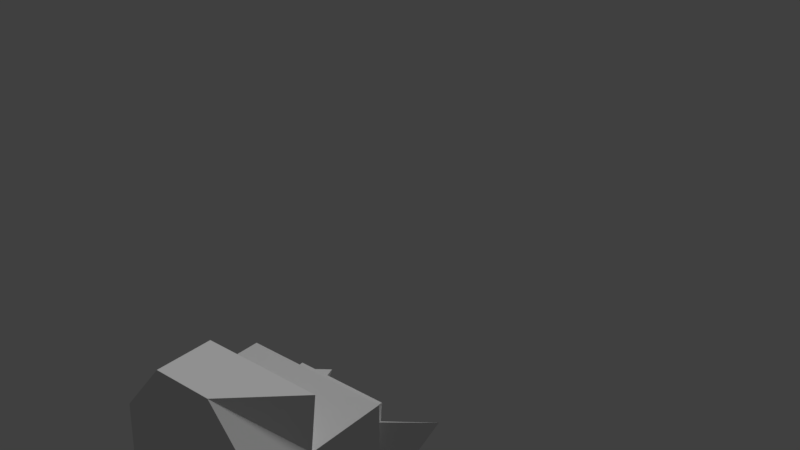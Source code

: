 # Source: clone.blend  (saved by Blender 2.79.0; exported with 4.5.12 LTS)
import bpy
from mathutils import Matrix  # noqa: F401  (used for matrix-valued properties, if any)

bpy.ops.wm.read_factory_settings(use_empty=True)
scene = bpy.context.scene
scene.name = 'Scene'

# ---- collections
col_collection_1 = bpy.data.collections.new('Collection 1'); scene.collection.children.link(col_collection_1)

# ---- materials (node trees are filled in below, after node groups)
mat_body = bpy.data.materials.new('Body')
mat_body.alpha_threshold = 0.0
mat_body.use_transparent_shadow = False
mat_body.roughness = 0.5

# ---- material node trees

# ---- world
world_world = bpy.data.worlds.new('World'); scene.world = world_world
world_world.color = (0.05088, 0.05088, 0.05088)
world_world.use_sun_shadow = False
world_world.sun_shadow_jitter_overblur = 0.0
world_world.cycles.sampling_method = 'MANUAL'

# ---- lights
light_lamp = bpy.data.lights.new('Lamp', 'SUN')
light_lamp.transmission_factor = 0.0
light_lamp.cutoff_distance = 30.0
light_lamp.angle = 0.1993
light_lamp.energy = 1.0
light_lamp.shadow_buffer_clip_start = 1.001
light_lamp.shadow_soft_size = 0.1
light_lamp.shadow_cascade_max_distance = 1000.0

# ---- meshes
me_cube_004 = bpy.data.meshes.new('Cube.004')
me_cube_004.from_pydata([(0.245, 0.3102, -0.3102), (0.245, 0.3102, 0.3102), (0.245, -0.3102, -0.3102), (0.245, -0.3102, 0.3102), (-0.3191, 0.245, -0.245), (-0.3191, 0.245, 0.245), (-0.3191, -0.245, -0.245), (-0.3191, -0.245, 0.245)], [], [(0, 1, 3, 2), (2, 3, 7, 6), (6, 7, 5, 4), (4, 5, 1, 0), (2, 6, 4, 0), (7, 3, 1, 5)])
_uv = me_cube_004.uv_layers.new(name='UVMap')
_uv.uv.foreach_set('vector', [0.6217, 0.881, 0.6217, 0.9783, 0.6217, 0.9783, 0.6217, 0.881, 0.6217, 0.881, 0.6217, 0.9783, 0.5332, 0.9681, 0.5332, 0.8912, 0.5332, 0.8912, 0.5332, 0.9681, 0.5332, 0.9681, 0.5332, 0.8912, 0.5332, 0.8912, 0.5332, 0.9681, 0.6217, 0.9783, 0.6217, 0.881, 0.6217, 0.881, 0.5332, 0.8912, 0.5332, 0.8912, 0.6217, 0.881, 0.5332, 0.9681, 0.6217, 0.9783, 0.6217, 0.9783, 0.5332, 0.9681])
me_cube_004.materials.append(mat_body)
me_cube_004.use_remesh_preserve_volume = False
me_cube_004.use_remesh_preserve_attributes = False
me_cube_004.use_mirror_vertex_groups = False
me_cube_004.update()
me_cube_003 = bpy.data.meshes.new('Cube.003')
me_cube_003.from_pydata([(-0.3191, -0.3102, -0.3102), (-0.3191, -0.3102, 0.3102), (-0.3191, 0.3102, -0.3102), (-0.3191, 0.3102, 0.3102), (0.245, -0.245, -0.245), (0.245, -0.245, 0.245), (0.245, 0.245, -0.245), (0.245, 0.245, 0.245)], [], [(0, 1, 3, 2), (2, 3, 7, 6), (6, 7, 5, 4), (4, 5, 1, 0), (2, 6, 4, 0), (7, 3, 1, 5)])
_uv = me_cube_003.uv_layers.new(name='UVMap')
_uv.uv.foreach_set('vector', [0.5201, 0.8687, 0.5201, 0.966, 0.5201, 0.966, 0.5201, 0.8687, 0.5201, 0.8687, 0.5201, 0.966, 0.6086, 0.9558, 0.6086, 0.8789, 0.6086, 0.8789, 0.6086, 0.9558, 0.6086, 0.9558, 0.6086, 0.8789, 0.6086, 0.8789, 0.6086, 0.9558, 0.5201, 0.966, 0.5201, 0.8687, 0.5201, 0.8687, 0.6086, 0.8789, 0.6086, 0.8789, 0.5201, 0.8687, 0.6086, 0.9558, 0.5201, 0.966, 0.5201, 0.966, 0.6086, 0.9558])
me_cube_003.materials.append(mat_body)
me_cube_003.use_remesh_preserve_volume = False
me_cube_003.use_remesh_preserve_attributes = False
me_cube_003.use_mirror_vertex_groups = False
me_cube_003.update()
me_cube_002 = bpy.data.meshes.new('Cube.002')
me_cube_002.from_pydata([(-0.3524, -1.218, -0.1407), (-0.3524, -1.024, 0.3885), (-0.3524, 0.6145, -0.1407), (-0.3524, 0.6145, 0.06769), (0.3524, -1.218, -0.1407), (0.3524, -1.024, 0.3885), (0.3524, 0.6145, -0.1407), (0.3524, 0.6145, 0.06769)], [], [(0, 1, 3, 2), (2, 3, 7, 6), (6, 7, 5, 4), (4, 5, 1, 0), (2, 6, 4, 0), (7, 3, 1, 5)])
_uv = me_cube_002.uv_layers.new(name='UVMap')
_uv.uv.foreach_set('vector', [0.02379, 0.0, 0.02379, 0.4439, 0.02379, 0.2611, 0.02379, 0.0, 0.6471, 0.7473, 0.6471, 0.877, 0.8676, 0.877, 0.8676, 0.7473, 0.4677, 0.0, 0.4677, 0.2611, 0.4677, 0.4439, 0.4677, 0.0, 0.4677, 0.0, 0.4677, 0.4439, 0.02379, 0.4439, 0.02379, 0.0, 0.0361, 0.3224, 0.48, 0.3224, 0.48, 0.3224, 0.0361, 0.3224, 0.8676, 0.877, 0.6471, 0.877, 0.6471, 0.9678, 0.8676, 0.9678])
me_cube_002.materials.append(mat_body)
me_cube_002.use_remesh_preserve_volume = False
me_cube_002.use_remesh_preserve_attributes = False
me_cube_002.use_mirror_vertex_groups = False
me_cube_002.update()
me_cube_005 = bpy.data.meshes.new('Cube.005')
me_cube_005.from_pydata([(-0.3524, -1.188, -0.1407), (-0.3524, -0.9936, 0.403), (-0.3524, 0.6145, -0.1407), (-0.3524, 0.6145, 0.06769), (0.3524, -1.188, -0.1407), (0.3524, -0.9936, 0.403), (0.3524, 0.6145, -0.1407), (0.3524, 0.6145, 0.06769)], [], [(0, 1, 3, 2), (2, 3, 7, 6), (6, 7, 5, 4), (4, 5, 1, 0), (2, 6, 4, 0), (7, 3, 1, 5)])
_uv = me_cube_005.uv_layers.new(name='UVMap')
_uv.uv.foreach_set('vector', [0.01764, 0.0, 0.01764, 0.2376, 0.01764, 0.1397, 0.01764, 0.0, 0.06713, 0.25, 0.06713, 0.3619, 0.4456, 0.3619, 0.4456, 0.25, 0.4902, 0.0, 0.4902, 0.1397, 0.4902, 0.2376, 0.4902, 0.0, 0.4902, 0.0, 0.4902, 0.4836, 0.01764, 0.4836, 0.01764, 0.0, 0.02502, 0.2731, 0.4976, 0.2731, 0.4976, 0.2731, 0.02502, 0.2731, 0.4456, 0.3619, 0.06713, 0.3619, 0.06713, 0.4403, 0.4456, 0.4403])
me_cube_005.materials.append(mat_body)
me_cube_005.use_remesh_preserve_volume = False
me_cube_005.use_remesh_preserve_attributes = False
me_cube_005.use_mirror_vertex_groups = False
me_cube_005.update()
me_cube_001 = bpy.data.meshes.new('Cube.001')
me_cube_001.from_pydata([(-0.5417, -0.5417, -0.6184), (-0.661, -0.661, 0.6184), (-0.12, 0.5875, -0.3786), (-0.1476, 0.6152, -0.09209), (0.5417, -0.5417, -0.6184), (0.661, -0.661, 0.6184), (0.12, 0.5875, -0.3786), (0.1476, 0.6152, -0.09209), (-0.661, 0.661, 0.6184), (-0.5417, 0.5417, -0.6184), (0.5417, 0.5417, -0.6184), (0.661, 0.661, 0.6184), (-0.2494, 1.166, -0.5077), (-0.3068, 0.9188, 0.03699), (0.2494, 1.166, -0.5077), (0.3068, 0.9188, 0.03699), (-0.404, 1.816, -0.1507), (-0.4899, 1.178, 0.4783), (0.3429, 1.816, -0.1507), (0.4289, 1.178, 0.4783), (-0.6475, 2.579, 0.5616), (-0.7895, 1.526, 1.601), (0.5864, 2.579, 0.5616), (0.7284, 1.526, 1.601), (-0.03054, 2.791, 2.07)], [], [(0, 1, 8, 9), (2, 3, 13, 12), (10, 11, 5, 4), (4, 5, 1, 0), (9, 10, 4, 0), (11, 8, 1, 5), (3, 2, 9, 8), (2, 6, 10, 9), (7, 3, 8, 11), (6, 7, 11, 10), (7, 6, 14, 15), (6, 2, 12, 14), (3, 7, 15, 13), (15, 14, 18, 19), (14, 12, 16, 18), (13, 15, 19, 17), (12, 13, 17, 16), (17, 19, 23, 21), (16, 17, 21, 20), (19, 18, 22, 23), (18, 16, 20, 22), (23, 22, 24), (22, 20, 24), (21, 23, 24), (20, 21, 24)])
_uv = me_cube_001.uv_layers.new(name='UVMap')
_uv.uv.foreach_set('vector', [0.548, 0.797, 0.5293, 0.991, 0.5293, 0.991, 0.548, 0.797, 0.5932, 0.8465, 0.584, 0.9415, 0.584, 0.9415, 0.5932, 0.8465, 0.718, 0.797, 0.7367, 0.991, 0.7367, 0.991, 0.718, 0.797, 0.718, 0.797, 0.7367, 0.991, 0.5293, 0.991, 0.548, 0.797, 0.548, 0.797, 0.718, 0.797, 0.718, 0.797, 0.548, 0.797, 0.7367, 0.991, 0.5293, 0.991, 0.5293, 0.991, 0.7367, 0.991, 0.584, 0.9415, 0.5932, 0.8465, 0.548, 0.797, 0.5293, 0.991, 0.5932, 0.8465, 0.6728, 0.8465, 0.718, 0.797, 0.548, 0.797, 0.682, 0.9415, 0.584, 0.9415, 0.5293, 0.991, 0.7367, 0.991, 0.6728, 0.8465, 0.682, 0.9415, 0.7367, 0.991, 0.718, 0.797, 0.682, 0.9415, 0.6728, 0.8465, 0.6728, 0.8465, 0.682, 0.9415, 0.6728, 0.8465, 0.5932, 0.8465, 0.5932, 0.8465, 0.6728, 0.8465, 0.584, 0.9415, 0.682, 0.9415, 0.682, 0.9415, 0.584, 0.9415, 0.682, 0.9415, 0.6728, 0.8465, 0.6728, 0.8465, 0.682, 0.9415, 0.6728, 0.8465, 0.5932, 0.8465, 0.5932, 0.8465, 0.6728, 0.8465, 0.584, 0.9415, 0.682, 0.9415, 0.682, 0.9415, 0.584, 0.9415, 0.5932, 0.8465, 0.584, 0.9415, 0.584, 0.9415, 0.5932, 0.8465, 0.584, 0.9415, 0.682, 0.9415, 0.682, 0.9415, 0.584, 0.9415, 0.5932, 0.8465, 0.584, 0.9415, 0.584, 0.9415, 0.5932, 0.8465, 0.682, 0.9415, 0.6728, 0.8465, 0.6728, 0.8465, 0.682, 0.9415, 0.6728, 0.8465, 0.5932, 0.8465, 0.5932, 0.8465, 0.6728, 0.8465, 0.682, 0.9415, 0.6728, 0.8465, 0.682, 0.9415, 0.6728, 0.8465, 0.5932, 0.8465, 0.6728, 0.8465, 0.584, 0.9415, 0.682, 0.9415, 0.584, 0.9415, 0.5932, 0.8465, 0.584, 0.9415, 0.5932, 0.8465])
me_cube_001.materials.append(mat_body)
me_cube_001.use_remesh_preserve_volume = False
me_cube_001.use_remesh_preserve_attributes = False
me_cube_001.use_mirror_vertex_groups = False
me_cube_001.update()
me_circle = bpy.data.meshes.new('Circle')
me_circle.from_pydata([(-0.2199, -0.4196, 0.9383), (-0.2272, 0.435, 0.9344), (-0.8363, -0.6952, 0.9382), (-0.895, -0.009099, 2.15), (-0.8363, 0.6747, 0.9382), (0.2555, -0.4196, 0.9383), (0.2628, 0.435, 0.9344), (0.872, -0.6952, 0.9382), (0.9307, -0.009099, 2.15), (0.872, 0.6747, 0.9382), (-0.8957, -1.252, -1.059), (-1.001, -0.9997, 0.9382), (-1.001, 1.0, -1.062), (-1.001, 1.0, 0.9382), (1.027, -1.252, -1.059), (0.9991, -0.9997, 0.9382), (0.9991, 1.0, -1.062), (0.9991, 1.0, 0.9382), (-1.001, -0.9935, -0.1608), (0.9991, -0.9935, -0.1608), (-0.8373, -1.531, 0.09024), (0.8356, -1.531, 0.09024), (-0.3977, -1.888, -1.004), (0.396, -1.888, -1.004)], [], [(3, 1, 4), (2, 3, 4), (0, 1, 3), (0, 2, 4, 1), (3, 2, 0), (8, 9, 6), (9, 8, 7), (5, 8, 6), (5, 6, 9, 7), (8, 5, 7), (10, 18, 11, 13, 12), (12, 13, 17, 16), (16, 17, 15, 19, 14), (12, 16, 14, 10), (4, 13, 11, 2), (11, 15, 7, 2), (7, 15, 17, 9), (17, 13, 4, 9), (4, 1, 6, 9), (2, 7, 5, 0), (5, 6, 1, 0), (19, 18, 20, 21), (19, 15, 11, 18), (21, 20, 22, 23), (21, 23, 19), (20, 18, 22), (10, 14, 23, 22), (14, 19, 23), (18, 10, 22)])
_uv = me_circle.uv_layers.new(name='UVMap')
_uv.uv.foreach_set('vector', [0.02176, 0.9802, 0.1886, 0.9161, 0.03642, 0.917, 0.5284, 0.01858, 0.528, 0.5365, 1.0, 0.04027, 0.1904, 0.917, 0.1886, 0.9161, 0.02176, 0.9802, 0.1904, 0.917, 0.03642, 0.917, 0.03642, 0.917, 0.1886, 0.9161, 0.02176, 0.9802, 0.03642, 0.917, 0.1904, 0.917, 0.4777, 0.9802, 0.4631, 0.917, 0.3109, 0.9161, 1.0, 0.04027, 0.528, 0.5365, 0.5284, 0.01858, 0.3091, 0.917, 0.4777, 0.9802, 0.3109, 0.9161, 0.3091, 0.917, 0.3109, 0.9161, 0.4631, 0.917, 0.4631, 0.917, 0.4777, 0.9802, 0.3091, 0.917, 0.4631, 0.917, 0.01747, 0.5059, 0.01747, 0.6196, 0.01747, 0.9195, 0.01747, 0.9195, 0.01747, 0.5059, 0.01993, 0.5034, 0.01993, 0.917, 0.05436, 0.917, 0.05436, 0.5034, 0.4948, 0.5034, 0.4948, 0.917, 0.4948, 0.917, 0.4948, 0.6171, 0.4948, 0.5034, -0.004681, 0.5034, 0.4948, 0.5034, 0.4948, 0.5034, -0.004681, 0.5034, 0.03642, 0.917, -0.004681, 0.917, -0.004681, 0.917, 0.03642, 0.917, -0.004681, 0.917, 0.4948, 0.917, 0.4631, 0.917, 0.03642, 0.917, 0.4631, 0.917, 0.4948, 0.917, 0.4948, 0.917, 0.4631, 0.917, 0.4948, 0.917, -0.004681, 0.917, 0.03642, 0.917, 0.4631, 0.917, 0.03642, 0.917, 0.1886, 0.9161, 0.3109, 0.9161, 0.4631, 0.917, 0.03642, 0.917, 0.4631, 0.917, 0.3091, 0.917, 0.1904, 0.917, 0.3091, 0.917, 0.3109, 0.9161, 0.1886, 0.9161, 0.1904, 0.917, 0.8418, 0.8999, 0.5663, 0.9, 0.5518, 0.9657, 0.8381, 0.9646, 0.4658, 0.6345, 0.4658, 0.8996, 0.02433, 0.8996, 0.02433, 0.6345, 0.8381, 0.9646, 0.5518, 0.9657, 0.6168, 0.6662, 0.7665, 0.668, 0.8381, 0.9646, 0.7665, 0.668, 0.8418, 0.8999, 0.5518, 0.9657, 0.5663, 0.9, 0.6168, 0.6662, 0.5729, 0.7065, 0.8513, 0.7092, 0.7665, 0.668, 0.6168, 0.6662, 0.8513, 0.7092, 0.8418, 0.8999, 0.7665, 0.668, 0.5663, 0.9, 0.5729, 0.7065, 0.6168, 0.6662])
me_circle.materials.append(mat_body)
me_circle.use_remesh_preserve_volume = False
me_circle.use_remesh_preserve_attributes = False
me_circle.use_mirror_vertex_groups = False
me_circle.update()
arm_metarig = bpy.data.armatures.new('metarig')  # bones are not reproduced

# ---- objects
ob_metarig = bpy.data.objects.new('metarig', arm_metarig)
ob_right_arm = bpy.data.objects.new('Right Arm', me_cube_004)
ob_left_arm = bpy.data.objects.new('Left Arm', me_cube_003)
ob_left_foot = bpy.data.objects.new('Left Foot', me_cube_002)
ob_right_foot = bpy.data.objects.new('Right Foot', me_cube_005)
ob_torso = bpy.data.objects.new('Torso', me_cube_001)
ob_head = bpy.data.objects.new('Head', me_circle)
ob_lamp = bpy.data.objects.new('Lamp', light_lamp)

# ---- transforms, parenting, visibility, modifiers, constraints
ob_metarig.location = (0.0, 0.0, 0.0)
ob_metarig.scale = (1.72, 1.72, 1.72)
ob_metarig.show_in_front = True
ob_metarig.lineart.crease_threshold = 0.0
ob_right_arm.parent = ob_metarig
ob_right_arm.matrix_parent_inverse = Matrix(((-0.003483, -0.04217, -0.5798, 0.8262), (0.5812, -0.01375, -0.002491, -0.9321), (-0.01354, -0.5797, 0.04224, -0.06463), (0.0, 0.0, 0.0, 1.0)))
ob_right_arm.location = (1.283, 0.0, 1.423)
ob_right_arm.lineart.crease_threshold = 0.0
ob_left_arm.parent = ob_metarig
ob_left_arm.matrix_parent_inverse = Matrix(((-0.003483, 0.04217, 0.5798, -0.8262), (-0.5812, -0.01375, -0.002491, -0.9321), (0.01354, -0.5797, 0.04224, -0.06463), (0.0, 0.0, 0.0, 1.0)))
ob_left_arm.location = (-1.263, 0.0, 1.423)
ob_left_arm.lineart.crease_threshold = 0.0
ob_left_foot.parent = ob_metarig
ob_left_foot.matrix_parent_inverse = Matrix(((0.5814, -1.565e-07, 9.576e-07, 0.3235), (8.527e-14, -0.5738, -0.09378, -0.5196), (9.703e-07, 0.09378, -0.5738, 0.04146), (0.0, 0.0, 0.0, 1.0)))
ob_left_foot.location = (-0.5301, -0.4825, 0.029)
ob_left_foot.scale = (0.7799, 0.7799, 0.7799)
ob_left_foot.lineart.crease_threshold = 0.0
ob_right_foot.parent = ob_metarig
ob_right_foot.matrix_parent_inverse = Matrix(((0.5814, 1.565e-07, -9.576e-07, -0.3235), (1.421e-14, -0.5738, -0.09378, -0.5196), (-9.703e-07, 0.09378, -0.5738, 0.04146), (0.0, 0.0, 0.0, 1.0)))
ob_right_foot.location = (0.5165, -0.4825, 0.029)
ob_right_foot.scale = (0.7799, 0.7799, 0.7799)
ob_right_foot.lineart.crease_threshold = 0.0
ob_torso.parent = ob_metarig
ob_torso.matrix_parent_inverse = Matrix(((0.5814, 1.38e-07, 1.311e-08, -1.394e-08), (-2.467e-14, -0.055, 0.5788, -0.611), (1.386e-07, -0.5788, -0.055, 0.05846), (0.0, 0.0, 0.0, 1.0)))
ob_torso.location = (-2.235e-08, -7.451e-09, 1.252)
ob_torso.lineart.crease_threshold = 0.0
ob_head.parent = ob_metarig
ob_head.matrix_parent_inverse = Matrix(((0.5814, -2.77e-22, -2.065e-15, 4.751e-15), (-2.065e-14, 7.797e-08, 0.5814, -1.98), (0.0, -0.5814, 0.0, -0.0247), (0.0, 0.0, 0.0, 1.0)))
ob_head.location = (0.0, 0.0, 2.903)
ob_head.lineart.crease_threshold = 0.0
ob_lamp.location = (-1.029, 3.552, 8.807)
ob_lamp.rotation_euler = (0.6503, 0.05522, 3.437)
ob_lamp.lock_rotations_4d = False
ob_lamp.empty_display_type = 'ARROWS'
ob_lamp.color = (0.0, 0.0, 0.0, 0.0)
ob_lamp.lineart.crease_threshold = 0.0

# ---- collection membership
col_collection_1.objects.link(ob_metarig)
col_collection_1.objects.link(ob_right_arm)
col_collection_1.objects.link(ob_left_arm)
col_collection_1.objects.link(ob_left_foot)
col_collection_1.objects.link(ob_right_foot)
col_collection_1.objects.link(ob_torso)
col_collection_1.objects.link(ob_head)
col_collection_1.objects.link(ob_lamp)

# ---- scene / render settings (as saved in the file)
scene.frame_start = 1; scene.frame_end = 120; scene.frame_set(896)
scene.render.engine = 'BLENDER_EEVEE_NEXT'
scene.render.resolution_percentage = 50
scene.render.dither_intensity = 0.0
scene.cycles.use_denoising = False
scene.cycles.samples = 128
scene.cycles.sampling_pattern = 'TABULATED_SOBOL'
scene.cycles.use_adaptive_sampling = False
scene.cycles.use_light_tree = False
scene.cycles.blur_glossy = 0.0
scene.cycles.sample_clamp_indirect = 0.0
scene.view_settings.view_transform = 'Standard'
bpy.context.view_layer.update()

# ---- added for rendering (the .blend has no active camera): camera
cam_auto = bpy.data.cameras.new('AutoCamera')
cam_auto.lens = 50.0
cam_auto.sensor_width = 36.0
cam_auto.clip_end = 1000.0
ob_auto_camera = bpy.data.objects.new('AutoCamera', cam_auto)
scene.collection.objects.link(ob_auto_camera)
ob_auto_camera.location = (7.76733, -7.31656, 8.5185)
ob_auto_camera.rotation_euler = (1.09748, -7.21219e-08, 0.694738)
scene.camera = ob_auto_camera
bpy.context.view_layer.update()
